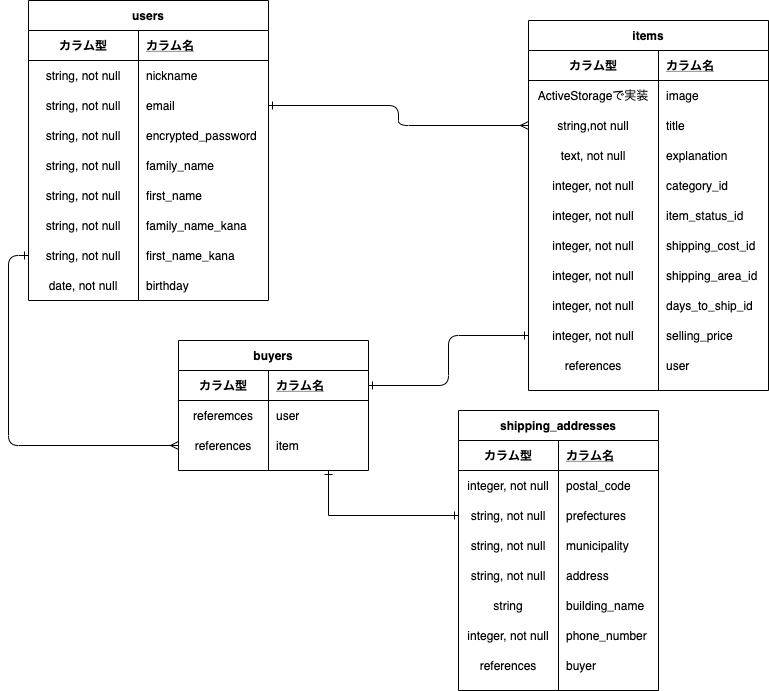

The diagram above was exported from draw.io. Its source (the exported page's mxGraphModel, read from the mxfile embedded in the PNG):
<mxGraphModel dx="594" dy="250" grid="1" gridSize="10" guides="1" tooltips="1" connect="1" arrows="1" fold="1" page="1" pageScale="1" pageWidth="827" pageHeight="1169" math="0" shadow="0">
  <root>
    <mxCell id="0" />
    <mxCell id="1" parent="0" />
    <mxCell id="141" style="edgeStyle=orthogonalEdgeStyle;curved=0;rounded=1;sketch=0;orthogonalLoop=1;jettySize=auto;html=1;exitX=1;exitY=0.5;exitDx=0;exitDy=0;startArrow=ERone;startFill=0;endArrow=ERmany;endFill=0;" parent="1" source="149" target="87" edge="1">
      <mxGeometry relative="1" as="geometry">
        <mxPoint x="220" y="185" as="sourcePoint" />
      </mxGeometry>
    </mxCell>
    <mxCell id="80" value="items" style="shape=table;startSize=30;container=1;collapsible=1;childLayout=tableLayout;fixedRows=1;rowLines=0;fontStyle=1;align=center;resizeLast=1;" parent="1" vertex="1">
      <mxGeometry x="540" y="80" width="240" height="370" as="geometry" />
    </mxCell>
    <mxCell id="81" value="" style="shape=partialRectangle;collapsible=0;dropTarget=0;pointerEvents=0;fillColor=none;top=0;left=0;bottom=1;right=0;points=[[0,0.5],[1,0.5]];portConstraint=eastwest;" parent="80" vertex="1">
      <mxGeometry y="30" width="240" height="30" as="geometry" />
    </mxCell>
    <mxCell id="82" value="カラム型" style="shape=partialRectangle;connectable=0;fillColor=none;top=0;left=0;bottom=0;right=0;fontStyle=1;overflow=hidden;" parent="81" vertex="1">
      <mxGeometry width="130" height="30" as="geometry" />
    </mxCell>
    <mxCell id="83" value="カラム名" style="shape=partialRectangle;connectable=0;fillColor=none;top=0;left=0;bottom=0;right=0;align=left;spacingLeft=6;fontStyle=5;overflow=hidden;" parent="81" vertex="1">
      <mxGeometry x="130" width="110" height="30" as="geometry" />
    </mxCell>
    <mxCell id="84" value="" style="shape=partialRectangle;collapsible=0;dropTarget=0;pointerEvents=0;fillColor=none;top=0;left=0;bottom=0;right=0;points=[[0,0.5],[1,0.5]];portConstraint=eastwest;" parent="80" vertex="1">
      <mxGeometry y="60" width="240" height="30" as="geometry" />
    </mxCell>
    <mxCell id="85" value="ActiveStorageで実装" style="shape=partialRectangle;connectable=0;fillColor=none;top=0;left=0;bottom=0;right=0;editable=1;overflow=hidden;" parent="84" vertex="1">
      <mxGeometry width="130" height="30" as="geometry" />
    </mxCell>
    <mxCell id="86" value="image" style="shape=partialRectangle;connectable=0;fillColor=none;top=0;left=0;bottom=0;right=0;align=left;spacingLeft=6;overflow=hidden;" parent="84" vertex="1">
      <mxGeometry x="130" width="110" height="30" as="geometry" />
    </mxCell>
    <mxCell id="87" value="" style="shape=partialRectangle;collapsible=0;dropTarget=0;pointerEvents=0;fillColor=none;top=0;left=0;bottom=0;right=0;points=[[0,0.5],[1,0.5]];portConstraint=eastwest;" parent="80" vertex="1">
      <mxGeometry y="90" width="240" height="30" as="geometry" />
    </mxCell>
    <mxCell id="88" value="string,not null" style="shape=partialRectangle;connectable=0;fillColor=none;top=0;left=0;bottom=0;right=0;editable=1;overflow=hidden;" parent="87" vertex="1">
      <mxGeometry width="130" height="30" as="geometry" />
    </mxCell>
    <mxCell id="89" value="title" style="shape=partialRectangle;connectable=0;fillColor=none;top=0;left=0;bottom=0;right=0;align=left;spacingLeft=6;overflow=hidden;" parent="87" vertex="1">
      <mxGeometry x="130" width="110" height="30" as="geometry" />
    </mxCell>
    <mxCell id="90" value="" style="shape=partialRectangle;collapsible=0;dropTarget=0;pointerEvents=0;fillColor=none;top=0;left=0;bottom=0;right=0;points=[[0,0.5],[1,0.5]];portConstraint=eastwest;" parent="80" vertex="1">
      <mxGeometry y="120" width="240" height="30" as="geometry" />
    </mxCell>
    <mxCell id="91" value="text, not null" style="shape=partialRectangle;connectable=0;fillColor=none;top=0;left=0;bottom=0;right=0;editable=1;overflow=hidden;" parent="90" vertex="1">
      <mxGeometry width="130" height="30" as="geometry" />
    </mxCell>
    <mxCell id="92" value="explanation" style="shape=partialRectangle;connectable=0;fillColor=none;top=0;left=0;bottom=0;right=0;align=left;spacingLeft=6;overflow=hidden;" parent="90" vertex="1">
      <mxGeometry x="130" width="110" height="30" as="geometry" />
    </mxCell>
    <mxCell id="188" value="" style="shape=partialRectangle;collapsible=0;dropTarget=0;pointerEvents=0;fillColor=none;top=0;left=0;bottom=0;right=0;points=[[0,0.5],[1,0.5]];portConstraint=eastwest;" parent="80" vertex="1">
      <mxGeometry y="150" width="240" height="30" as="geometry" />
    </mxCell>
    <mxCell id="189" value="integer, not null" style="shape=partialRectangle;connectable=0;fillColor=none;top=0;left=0;bottom=0;right=0;editable=1;overflow=hidden;" parent="188" vertex="1">
      <mxGeometry width="130" height="30" as="geometry" />
    </mxCell>
    <mxCell id="190" value="category_id" style="shape=partialRectangle;connectable=0;fillColor=none;top=0;left=0;bottom=0;right=0;align=left;spacingLeft=6;overflow=hidden;" parent="188" vertex="1">
      <mxGeometry x="130" width="110" height="30" as="geometry" />
    </mxCell>
    <mxCell id="191" value="" style="shape=partialRectangle;collapsible=0;dropTarget=0;pointerEvents=0;fillColor=none;top=0;left=0;bottom=0;right=0;points=[[0,0.5],[1,0.5]];portConstraint=eastwest;" parent="80" vertex="1">
      <mxGeometry y="180" width="240" height="30" as="geometry" />
    </mxCell>
    <mxCell id="192" value="integer, not null" style="shape=partialRectangle;connectable=0;fillColor=none;top=0;left=0;bottom=0;right=0;editable=1;overflow=hidden;" parent="191" vertex="1">
      <mxGeometry width="130" height="30" as="geometry" />
    </mxCell>
    <mxCell id="193" value="item_status_id" style="shape=partialRectangle;connectable=0;fillColor=none;top=0;left=0;bottom=0;right=0;align=left;spacingLeft=6;overflow=hidden;" parent="191" vertex="1">
      <mxGeometry x="130" width="110" height="30" as="geometry" />
    </mxCell>
    <mxCell id="194" value="" style="shape=partialRectangle;collapsible=0;dropTarget=0;pointerEvents=0;fillColor=none;top=0;left=0;bottom=0;right=0;points=[[0,0.5],[1,0.5]];portConstraint=eastwest;" parent="80" vertex="1">
      <mxGeometry y="210" width="240" height="30" as="geometry" />
    </mxCell>
    <mxCell id="195" value="integer, not null" style="shape=partialRectangle;connectable=0;fillColor=none;top=0;left=0;bottom=0;right=0;editable=1;overflow=hidden;" parent="194" vertex="1">
      <mxGeometry width="130" height="30" as="geometry" />
    </mxCell>
    <mxCell id="196" value="shipping_cost_id" style="shape=partialRectangle;connectable=0;fillColor=none;top=0;left=0;bottom=0;right=0;align=left;spacingLeft=6;overflow=hidden;" parent="194" vertex="1">
      <mxGeometry x="130" width="110" height="30" as="geometry" />
    </mxCell>
    <mxCell id="197" value="" style="shape=partialRectangle;collapsible=0;dropTarget=0;pointerEvents=0;fillColor=none;top=0;left=0;bottom=0;right=0;points=[[0,0.5],[1,0.5]];portConstraint=eastwest;" parent="80" vertex="1">
      <mxGeometry y="240" width="240" height="30" as="geometry" />
    </mxCell>
    <mxCell id="198" value="integer, not null" style="shape=partialRectangle;connectable=0;fillColor=none;top=0;left=0;bottom=0;right=0;editable=1;overflow=hidden;" parent="197" vertex="1">
      <mxGeometry width="130" height="30" as="geometry" />
    </mxCell>
    <mxCell id="199" value="shipping_area_id" style="shape=partialRectangle;connectable=0;fillColor=none;top=0;left=0;bottom=0;right=0;align=left;spacingLeft=6;overflow=hidden;" parent="197" vertex="1">
      <mxGeometry x="130" width="110" height="30" as="geometry" />
    </mxCell>
    <mxCell id="200" value="" style="shape=partialRectangle;collapsible=0;dropTarget=0;pointerEvents=0;fillColor=none;top=0;left=0;bottom=0;right=0;points=[[0,0.5],[1,0.5]];portConstraint=eastwest;" parent="80" vertex="1">
      <mxGeometry y="270" width="240" height="30" as="geometry" />
    </mxCell>
    <mxCell id="201" value="integer, not null" style="shape=partialRectangle;connectable=0;fillColor=none;top=0;left=0;bottom=0;right=0;editable=1;overflow=hidden;" parent="200" vertex="1">
      <mxGeometry width="130" height="30" as="geometry" />
    </mxCell>
    <mxCell id="202" value="days_to_ship_id" style="shape=partialRectangle;connectable=0;fillColor=none;top=0;left=0;bottom=0;right=0;align=left;spacingLeft=6;overflow=hidden;" parent="200" vertex="1">
      <mxGeometry x="130" width="110" height="30" as="geometry" />
    </mxCell>
    <mxCell id="206" value="" style="shape=partialRectangle;collapsible=0;dropTarget=0;pointerEvents=0;fillColor=none;top=0;left=0;bottom=0;right=0;points=[[0,0.5],[1,0.5]];portConstraint=eastwest;" parent="80" vertex="1">
      <mxGeometry y="300" width="240" height="30" as="geometry" />
    </mxCell>
    <mxCell id="207" value="integer, not null" style="shape=partialRectangle;connectable=0;fillColor=none;top=0;left=0;bottom=0;right=0;editable=1;overflow=hidden;" parent="206" vertex="1">
      <mxGeometry width="130" height="30" as="geometry" />
    </mxCell>
    <mxCell id="208" value="selling_price" style="shape=partialRectangle;connectable=0;fillColor=none;top=0;left=0;bottom=0;right=0;align=left;spacingLeft=6;overflow=hidden;" parent="206" vertex="1">
      <mxGeometry x="130" width="110" height="30" as="geometry" />
    </mxCell>
    <mxCell id="221" value="" style="shape=partialRectangle;collapsible=0;dropTarget=0;pointerEvents=0;fillColor=none;top=0;left=0;bottom=0;right=0;points=[[0,0.5],[1,0.5]];portConstraint=eastwest;" parent="80" vertex="1">
      <mxGeometry y="330" width="240" height="30" as="geometry" />
    </mxCell>
    <mxCell id="222" value="references" style="shape=partialRectangle;connectable=0;fillColor=none;top=0;left=0;bottom=0;right=0;editable=1;overflow=hidden;" parent="221" vertex="1">
      <mxGeometry width="130" height="30" as="geometry" />
    </mxCell>
    <mxCell id="223" value="user" style="shape=partialRectangle;connectable=0;fillColor=none;top=0;left=0;bottom=0;right=0;align=left;spacingLeft=6;overflow=hidden;" parent="221" vertex="1">
      <mxGeometry x="130" width="110" height="30" as="geometry" />
    </mxCell>
    <mxCell id="175" value="buyers" style="shape=table;startSize=30;container=1;collapsible=1;childLayout=tableLayout;fixedRows=1;rowLines=0;fontStyle=1;align=center;resizeLast=1;fillColor=none;" parent="1" vertex="1">
      <mxGeometry x="190" y="400" width="190" height="130" as="geometry" />
    </mxCell>
    <mxCell id="176" value="" style="shape=partialRectangle;collapsible=0;dropTarget=0;pointerEvents=0;fillColor=none;top=0;left=0;bottom=1;right=0;points=[[0,0.5],[1,0.5]];portConstraint=eastwest;" parent="175" vertex="1">
      <mxGeometry y="30" width="190" height="30" as="geometry" />
    </mxCell>
    <mxCell id="177" value="カラム型" style="shape=partialRectangle;connectable=0;fillColor=none;top=0;left=0;bottom=0;right=0;fontStyle=1;overflow=hidden;" parent="176" vertex="1">
      <mxGeometry width="90" height="30" as="geometry" />
    </mxCell>
    <mxCell id="178" value="カラム名" style="shape=partialRectangle;connectable=0;fillColor=none;top=0;left=0;bottom=0;right=0;align=left;spacingLeft=6;fontStyle=5;overflow=hidden;" parent="176" vertex="1">
      <mxGeometry x="90" width="100" height="30" as="geometry" />
    </mxCell>
    <mxCell id="179" value="" style="shape=partialRectangle;collapsible=0;dropTarget=0;pointerEvents=0;fillColor=none;top=0;left=0;bottom=0;right=0;points=[[0,0.5],[1,0.5]];portConstraint=eastwest;" parent="175" vertex="1">
      <mxGeometry y="60" width="190" height="30" as="geometry" />
    </mxCell>
    <mxCell id="180" value="referemces" style="shape=partialRectangle;connectable=0;fillColor=none;top=0;left=0;bottom=0;right=0;editable=1;overflow=hidden;" parent="179" vertex="1">
      <mxGeometry width="90" height="30" as="geometry" />
    </mxCell>
    <mxCell id="181" value="user" style="shape=partialRectangle;connectable=0;fillColor=none;top=0;left=0;bottom=0;right=0;align=left;spacingLeft=6;overflow=hidden;" parent="179" vertex="1">
      <mxGeometry x="90" width="100" height="30" as="geometry" />
    </mxCell>
    <mxCell id="182" value="" style="shape=partialRectangle;collapsible=0;dropTarget=0;pointerEvents=0;fillColor=none;top=0;left=0;bottom=0;right=0;points=[[0,0.5],[1,0.5]];portConstraint=eastwest;" parent="175" vertex="1">
      <mxGeometry y="90" width="190" height="30" as="geometry" />
    </mxCell>
    <mxCell id="183" value="references" style="shape=partialRectangle;connectable=0;fillColor=none;top=0;left=0;bottom=0;right=0;editable=1;overflow=hidden;" parent="182" vertex="1">
      <mxGeometry width="90" height="30" as="geometry" />
    </mxCell>
    <mxCell id="184" value="item" style="shape=partialRectangle;connectable=0;fillColor=none;top=0;left=0;bottom=0;right=0;align=left;spacingLeft=6;overflow=hidden;" parent="182" vertex="1">
      <mxGeometry x="90" width="100" height="30" as="geometry" />
    </mxCell>
    <mxCell id="224" style="edgeStyle=orthogonalEdgeStyle;curved=0;rounded=1;sketch=0;orthogonalLoop=1;jettySize=auto;html=1;exitX=0;exitY=0.5;exitDx=0;exitDy=0;startArrow=ERone;startFill=0;endArrow=ERone;endFill=0;" parent="1" source="206" target="176" edge="1">
      <mxGeometry relative="1" as="geometry" />
    </mxCell>
    <mxCell id="226" style="edgeStyle=orthogonalEdgeStyle;curved=0;rounded=1;sketch=0;orthogonalLoop=1;jettySize=auto;html=1;exitX=0;exitY=0.5;exitDx=0;exitDy=0;startArrow=ERone;startFill=0;endArrow=ERmany;endFill=0;" parent="1" source="166" target="182" edge="1">
      <mxGeometry relative="1" as="geometry" />
    </mxCell>
    <mxCell id="142" value="users" style="shape=table;startSize=30;container=1;collapsible=1;childLayout=tableLayout;fixedRows=1;rowLines=0;fontStyle=1;align=center;resizeLast=1;rounded=0;sketch=0;" parent="1" vertex="1">
      <mxGeometry x="40" y="60" width="240" height="300" as="geometry" />
    </mxCell>
    <mxCell id="143" value="" style="shape=partialRectangle;collapsible=0;dropTarget=0;pointerEvents=0;fillColor=none;top=0;left=0;bottom=1;right=0;points=[[0,0.5],[1,0.5]];portConstraint=eastwest;" parent="142" vertex="1">
      <mxGeometry y="30" width="240" height="30" as="geometry" />
    </mxCell>
    <mxCell id="144" value="カラム型" style="shape=partialRectangle;connectable=0;fillColor=none;top=0;left=0;bottom=0;right=0;fontStyle=1;overflow=hidden;" parent="143" vertex="1">
      <mxGeometry width="110" height="30" as="geometry" />
    </mxCell>
    <mxCell id="145" value="カラム名" style="shape=partialRectangle;connectable=0;fillColor=none;top=0;left=0;bottom=0;right=0;align=left;spacingLeft=6;fontStyle=5;overflow=hidden;" parent="143" vertex="1">
      <mxGeometry x="110" width="130" height="30" as="geometry" />
    </mxCell>
    <mxCell id="146" value="" style="shape=partialRectangle;collapsible=0;dropTarget=0;pointerEvents=0;fillColor=none;top=0;left=0;bottom=0;right=0;points=[[0,0.5],[1,0.5]];portConstraint=eastwest;" parent="142" vertex="1">
      <mxGeometry y="60" width="240" height="30" as="geometry" />
    </mxCell>
    <mxCell id="147" value="string, not null" style="shape=partialRectangle;connectable=0;fillColor=none;top=0;left=0;bottom=0;right=0;editable=1;overflow=hidden;" parent="146" vertex="1">
      <mxGeometry width="110" height="30" as="geometry" />
    </mxCell>
    <mxCell id="148" value="nickname" style="shape=partialRectangle;connectable=0;fillColor=none;top=0;left=0;bottom=0;right=0;align=left;spacingLeft=6;overflow=hidden;" parent="146" vertex="1">
      <mxGeometry x="110" width="130" height="30" as="geometry" />
    </mxCell>
    <mxCell id="149" value="" style="shape=partialRectangle;collapsible=0;dropTarget=0;pointerEvents=0;fillColor=none;top=0;left=0;bottom=0;right=0;points=[[0,0.5],[1,0.5]];portConstraint=eastwest;" parent="142" vertex="1">
      <mxGeometry y="90" width="240" height="30" as="geometry" />
    </mxCell>
    <mxCell id="150" value="string, not null" style="shape=partialRectangle;connectable=0;fillColor=none;top=0;left=0;bottom=0;right=0;editable=1;overflow=hidden;" parent="149" vertex="1">
      <mxGeometry width="110" height="30" as="geometry" />
    </mxCell>
    <mxCell id="151" value="email" style="shape=partialRectangle;connectable=0;fillColor=none;top=0;left=0;bottom=0;right=0;align=left;spacingLeft=6;overflow=hidden;" parent="149" vertex="1">
      <mxGeometry x="110" width="130" height="30" as="geometry" />
    </mxCell>
    <mxCell id="152" value="" style="shape=partialRectangle;collapsible=0;dropTarget=0;pointerEvents=0;fillColor=none;top=0;left=0;bottom=0;right=0;points=[[0,0.5],[1,0.5]];portConstraint=eastwest;" parent="142" vertex="1">
      <mxGeometry y="120" width="240" height="30" as="geometry" />
    </mxCell>
    <mxCell id="153" value="string, not null" style="shape=partialRectangle;connectable=0;fillColor=none;top=0;left=0;bottom=0;right=0;editable=1;overflow=hidden;" parent="152" vertex="1">
      <mxGeometry width="110" height="30" as="geometry" />
    </mxCell>
    <mxCell id="154" value="encrypted_password" style="shape=partialRectangle;connectable=0;fillColor=none;top=0;left=0;bottom=0;right=0;align=left;spacingLeft=6;overflow=hidden;" parent="152" vertex="1">
      <mxGeometry x="110" width="130" height="30" as="geometry" />
    </mxCell>
    <mxCell id="157" value="" style="shape=partialRectangle;collapsible=0;dropTarget=0;pointerEvents=0;fillColor=none;top=0;left=0;bottom=0;right=0;points=[[0,0.5],[1,0.5]];portConstraint=eastwest;" parent="142" vertex="1">
      <mxGeometry y="150" width="240" height="30" as="geometry" />
    </mxCell>
    <mxCell id="158" value="string, not null" style="shape=partialRectangle;connectable=0;fillColor=none;top=0;left=0;bottom=0;right=0;editable=1;overflow=hidden;" parent="157" vertex="1">
      <mxGeometry width="110" height="30" as="geometry" />
    </mxCell>
    <mxCell id="159" value="family_name" style="shape=partialRectangle;connectable=0;fillColor=none;top=0;left=0;bottom=0;right=0;align=left;spacingLeft=6;overflow=hidden;" parent="157" vertex="1">
      <mxGeometry x="110" width="130" height="30" as="geometry" />
    </mxCell>
    <mxCell id="160" value="" style="shape=partialRectangle;collapsible=0;dropTarget=0;pointerEvents=0;fillColor=none;top=0;left=0;bottom=0;right=0;points=[[0,0.5],[1,0.5]];portConstraint=eastwest;" parent="142" vertex="1">
      <mxGeometry y="180" width="240" height="30" as="geometry" />
    </mxCell>
    <mxCell id="161" value="string, not null" style="shape=partialRectangle;connectable=0;fillColor=none;top=0;left=0;bottom=0;right=0;editable=1;overflow=hidden;" parent="160" vertex="1">
      <mxGeometry width="110" height="30" as="geometry" />
    </mxCell>
    <mxCell id="162" value="first_name" style="shape=partialRectangle;connectable=0;fillColor=none;top=0;left=0;bottom=0;right=0;align=left;spacingLeft=6;overflow=hidden;" parent="160" vertex="1">
      <mxGeometry x="110" width="130" height="30" as="geometry" />
    </mxCell>
    <mxCell id="163" value="" style="shape=partialRectangle;collapsible=0;dropTarget=0;pointerEvents=0;fillColor=none;top=0;left=0;bottom=0;right=0;points=[[0,0.5],[1,0.5]];portConstraint=eastwest;" parent="142" vertex="1">
      <mxGeometry y="210" width="240" height="30" as="geometry" />
    </mxCell>
    <mxCell id="164" value="string, not null" style="shape=partialRectangle;connectable=0;fillColor=none;top=0;left=0;bottom=0;right=0;editable=1;overflow=hidden;" parent="163" vertex="1">
      <mxGeometry width="110" height="30" as="geometry" />
    </mxCell>
    <mxCell id="165" value="family_name_kana" style="shape=partialRectangle;connectable=0;fillColor=none;top=0;left=0;bottom=0;right=0;align=left;spacingLeft=6;overflow=hidden;" parent="163" vertex="1">
      <mxGeometry x="110" width="130" height="30" as="geometry" />
    </mxCell>
    <mxCell id="166" value="" style="shape=partialRectangle;collapsible=0;dropTarget=0;pointerEvents=0;fillColor=none;top=0;left=0;bottom=0;right=0;points=[[0,0.5],[1,0.5]];portConstraint=eastwest;" parent="142" vertex="1">
      <mxGeometry y="240" width="240" height="30" as="geometry" />
    </mxCell>
    <mxCell id="167" value="string, not null" style="shape=partialRectangle;connectable=0;fillColor=none;top=0;left=0;bottom=0;right=0;editable=1;overflow=hidden;" parent="166" vertex="1">
      <mxGeometry width="110" height="30" as="geometry" />
    </mxCell>
    <mxCell id="168" value="first_name_kana" style="shape=partialRectangle;connectable=0;fillColor=none;top=0;left=0;bottom=0;right=0;align=left;spacingLeft=6;overflow=hidden;" parent="166" vertex="1">
      <mxGeometry x="110" width="130" height="30" as="geometry" />
    </mxCell>
    <mxCell id="169" value="" style="shape=partialRectangle;collapsible=0;dropTarget=0;pointerEvents=0;fillColor=none;top=0;left=0;bottom=0;right=0;points=[[0,0.5],[1,0.5]];portConstraint=eastwest;" parent="142" vertex="1">
      <mxGeometry y="270" width="240" height="30" as="geometry" />
    </mxCell>
    <mxCell id="170" value="date, not null" style="shape=partialRectangle;connectable=0;fillColor=none;top=0;left=0;bottom=0;right=0;editable=1;overflow=hidden;" parent="169" vertex="1">
      <mxGeometry width="110" height="30" as="geometry" />
    </mxCell>
    <mxCell id="171" value="birthday" style="shape=partialRectangle;connectable=0;fillColor=none;top=0;left=0;bottom=0;right=0;align=left;spacingLeft=6;overflow=hidden;" parent="169" vertex="1">
      <mxGeometry x="110" width="130" height="30" as="geometry" />
    </mxCell>
    <mxCell id="128" value="shipping_addresses" style="shape=table;startSize=30;container=1;collapsible=1;childLayout=tableLayout;fixedRows=1;rowLines=0;fontStyle=1;align=center;resizeLast=1;rounded=0;sketch=0;" parent="1" vertex="1">
      <mxGeometry x="470" y="470" width="200" height="280" as="geometry" />
    </mxCell>
    <mxCell id="129" value="" style="shape=partialRectangle;collapsible=0;dropTarget=0;pointerEvents=0;fillColor=none;top=0;left=0;bottom=1;right=0;points=[[0,0.5],[1,0.5]];portConstraint=eastwest;" parent="128" vertex="1">
      <mxGeometry y="30" width="200" height="30" as="geometry" />
    </mxCell>
    <mxCell id="130" value="カラム型" style="shape=partialRectangle;connectable=0;fillColor=none;top=0;left=0;bottom=0;right=0;fontStyle=1;overflow=hidden;" parent="129" vertex="1">
      <mxGeometry width="100" height="30" as="geometry" />
    </mxCell>
    <mxCell id="131" value="カラム名" style="shape=partialRectangle;connectable=0;fillColor=none;top=0;left=0;bottom=0;right=0;align=left;spacingLeft=6;fontStyle=5;overflow=hidden;" parent="129" vertex="1">
      <mxGeometry x="100" width="100" height="30" as="geometry" />
    </mxCell>
    <mxCell id="132" value="" style="shape=partialRectangle;collapsible=0;dropTarget=0;pointerEvents=0;fillColor=none;top=0;left=0;bottom=0;right=0;points=[[0,0.5],[1,0.5]];portConstraint=eastwest;" parent="128" vertex="1">
      <mxGeometry y="60" width="200" height="30" as="geometry" />
    </mxCell>
    <mxCell id="133" value="integer, not null" style="shape=partialRectangle;connectable=0;fillColor=none;top=0;left=0;bottom=0;right=0;editable=1;overflow=hidden;" parent="132" vertex="1">
      <mxGeometry width="100" height="30" as="geometry" />
    </mxCell>
    <mxCell id="134" value="postal_code" style="shape=partialRectangle;connectable=0;fillColor=none;top=0;left=0;bottom=0;right=0;align=left;spacingLeft=6;overflow=hidden;" parent="132" vertex="1">
      <mxGeometry x="100" width="100" height="30" as="geometry" />
    </mxCell>
    <mxCell id="135" value="" style="shape=partialRectangle;collapsible=0;dropTarget=0;pointerEvents=0;fillColor=none;top=0;left=0;bottom=0;right=0;points=[[0,0.5],[1,0.5]];portConstraint=eastwest;" parent="128" vertex="1">
      <mxGeometry y="90" width="200" height="30" as="geometry" />
    </mxCell>
    <mxCell id="136" value="string, not null" style="shape=partialRectangle;connectable=0;fillColor=none;top=0;left=0;bottom=0;right=0;editable=1;overflow=hidden;" parent="135" vertex="1">
      <mxGeometry width="100" height="30" as="geometry" />
    </mxCell>
    <mxCell id="137" value="prefectures" style="shape=partialRectangle;connectable=0;fillColor=none;top=0;left=0;bottom=0;right=0;align=left;spacingLeft=6;overflow=hidden;" parent="135" vertex="1">
      <mxGeometry x="100" width="100" height="30" as="geometry" />
    </mxCell>
    <mxCell id="138" value="" style="shape=partialRectangle;collapsible=0;dropTarget=0;pointerEvents=0;fillColor=none;top=0;left=0;bottom=0;right=0;points=[[0,0.5],[1,0.5]];portConstraint=eastwest;" parent="128" vertex="1">
      <mxGeometry y="120" width="200" height="30" as="geometry" />
    </mxCell>
    <mxCell id="139" value="string, not null" style="shape=partialRectangle;connectable=0;fillColor=none;top=0;left=0;bottom=0;right=0;editable=1;overflow=hidden;" parent="138" vertex="1">
      <mxGeometry width="100" height="30" as="geometry" />
    </mxCell>
    <mxCell id="140" value="municipality" style="shape=partialRectangle;connectable=0;fillColor=none;top=0;left=0;bottom=0;right=0;align=left;spacingLeft=6;overflow=hidden;" parent="138" vertex="1">
      <mxGeometry x="100" width="100" height="30" as="geometry" />
    </mxCell>
    <mxCell id="212" value="" style="shape=partialRectangle;collapsible=0;dropTarget=0;pointerEvents=0;fillColor=none;top=0;left=0;bottom=0;right=0;points=[[0,0.5],[1,0.5]];portConstraint=eastwest;" parent="128" vertex="1">
      <mxGeometry y="150" width="200" height="30" as="geometry" />
    </mxCell>
    <mxCell id="213" value="string, not null" style="shape=partialRectangle;connectable=0;fillColor=none;top=0;left=0;bottom=0;right=0;editable=1;overflow=hidden;" parent="212" vertex="1">
      <mxGeometry width="100" height="30" as="geometry" />
    </mxCell>
    <mxCell id="214" value="address" style="shape=partialRectangle;connectable=0;fillColor=none;top=0;left=0;bottom=0;right=0;align=left;spacingLeft=6;overflow=hidden;" parent="212" vertex="1">
      <mxGeometry x="100" width="100" height="30" as="geometry" />
    </mxCell>
    <mxCell id="215" value="" style="shape=partialRectangle;collapsible=0;dropTarget=0;pointerEvents=0;fillColor=none;top=0;left=0;bottom=0;right=0;points=[[0,0.5],[1,0.5]];portConstraint=eastwest;" parent="128" vertex="1">
      <mxGeometry y="180" width="200" height="30" as="geometry" />
    </mxCell>
    <mxCell id="216" value="string" style="shape=partialRectangle;connectable=0;fillColor=none;top=0;left=0;bottom=0;right=0;editable=1;overflow=hidden;" parent="215" vertex="1">
      <mxGeometry width="100" height="30" as="geometry" />
    </mxCell>
    <mxCell id="217" value="building_name" style="shape=partialRectangle;connectable=0;fillColor=none;top=0;left=0;bottom=0;right=0;align=left;spacingLeft=6;overflow=hidden;" parent="215" vertex="1">
      <mxGeometry x="100" width="100" height="30" as="geometry" />
    </mxCell>
    <mxCell id="218" value="" style="shape=partialRectangle;collapsible=0;dropTarget=0;pointerEvents=0;fillColor=none;top=0;left=0;bottom=0;right=0;points=[[0,0.5],[1,0.5]];portConstraint=eastwest;" parent="128" vertex="1">
      <mxGeometry y="210" width="200" height="30" as="geometry" />
    </mxCell>
    <mxCell id="219" value="integer, not null" style="shape=partialRectangle;connectable=0;fillColor=none;top=0;left=0;bottom=0;right=0;editable=1;overflow=hidden;" parent="218" vertex="1">
      <mxGeometry width="100" height="30" as="geometry" />
    </mxCell>
    <mxCell id="220" value="phone_number" style="shape=partialRectangle;connectable=0;fillColor=none;top=0;left=0;bottom=0;right=0;align=left;spacingLeft=6;overflow=hidden;" parent="218" vertex="1">
      <mxGeometry x="100" width="100" height="30" as="geometry" />
    </mxCell>
    <mxCell id="228" value="" style="shape=partialRectangle;collapsible=0;dropTarget=0;pointerEvents=0;fillColor=none;top=0;left=0;bottom=0;right=0;points=[[0,0.5],[1,0.5]];portConstraint=eastwest;" vertex="1" parent="128">
      <mxGeometry y="240" width="200" height="30" as="geometry" />
    </mxCell>
    <mxCell id="229" value="references" style="shape=partialRectangle;connectable=0;fillColor=none;top=0;left=0;bottom=0;right=0;editable=1;overflow=hidden;" vertex="1" parent="228">
      <mxGeometry width="100" height="30" as="geometry" />
    </mxCell>
    <mxCell id="230" value="buyer" style="shape=partialRectangle;connectable=0;fillColor=none;top=0;left=0;bottom=0;right=0;align=left;spacingLeft=6;overflow=hidden;" vertex="1" parent="228">
      <mxGeometry x="100" width="100" height="30" as="geometry" />
    </mxCell>
    <mxCell id="233" style="edgeStyle=orthogonalEdgeStyle;rounded=0;orthogonalLoop=1;jettySize=auto;html=1;exitX=0;exitY=0.5;exitDx=0;exitDy=0;startArrow=ERone;startFill=0;endArrow=ERone;endFill=0;" edge="1" parent="1" source="135">
      <mxGeometry relative="1" as="geometry">
        <mxPoint x="340" y="530" as="targetPoint" />
      </mxGeometry>
    </mxCell>
  </root>
</mxGraphModel>